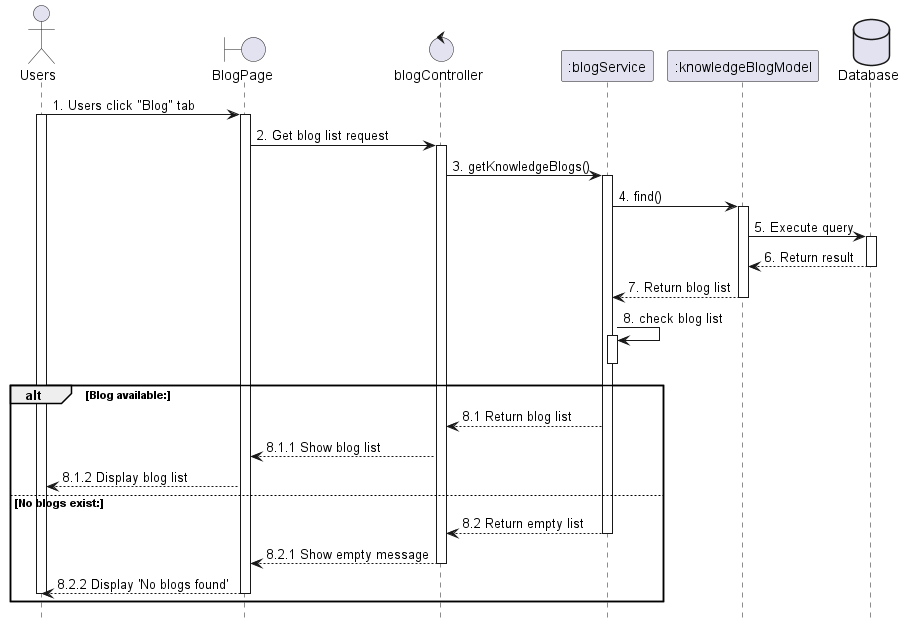

The diagram above was rendered by PlantUML. Its source (embedded in the PNG):
@startuml 85_viewPostList
skinparam shadowing false
skinparam sequenceArrowThickness 1
hide footbox

actor Farmer as "Users"
boundary BlogPage as UI 
control blogController as Controller 
participant ":blogService" as Service 
participant ":knowledgeBlogModel" as Model 
database Database as DB 


Farmer -> UI : 1. Users click "Blog" tab
activate Farmer
activate UI
UI -> Controller : 2. Get blog list request
activate Controller

Controller -> Service : 3. getKnowledgeBlogs()
activate Service
Service -> Model : 4. find()
activate Model
Model -> DB : 5. Execute query
activate DB
DB --> Model : 6. Return result
deactivate DB
Model --> Service : 7. Return blog list
deactivate Model
    Service -> Service : 8. check blog list
activate Service
deactivate Service
alt Blog available:
    Service --> Controller : 8.1 Return blog list
    Controller --> UI : 8.1.1 Show blog list
    UI --> Farmer : 8.1.2 Display blog list
else No blogs exist:
    Service --> Controller : 8.2 Return empty list
    deactivate Service
    Controller --> UI : 8.2.1 Show empty message
    deactivate Controller
    UI --> Farmer : 8.2.2 Display 'No blogs found'
    deactivate UI
    deactivate Farmer
end
@enduml